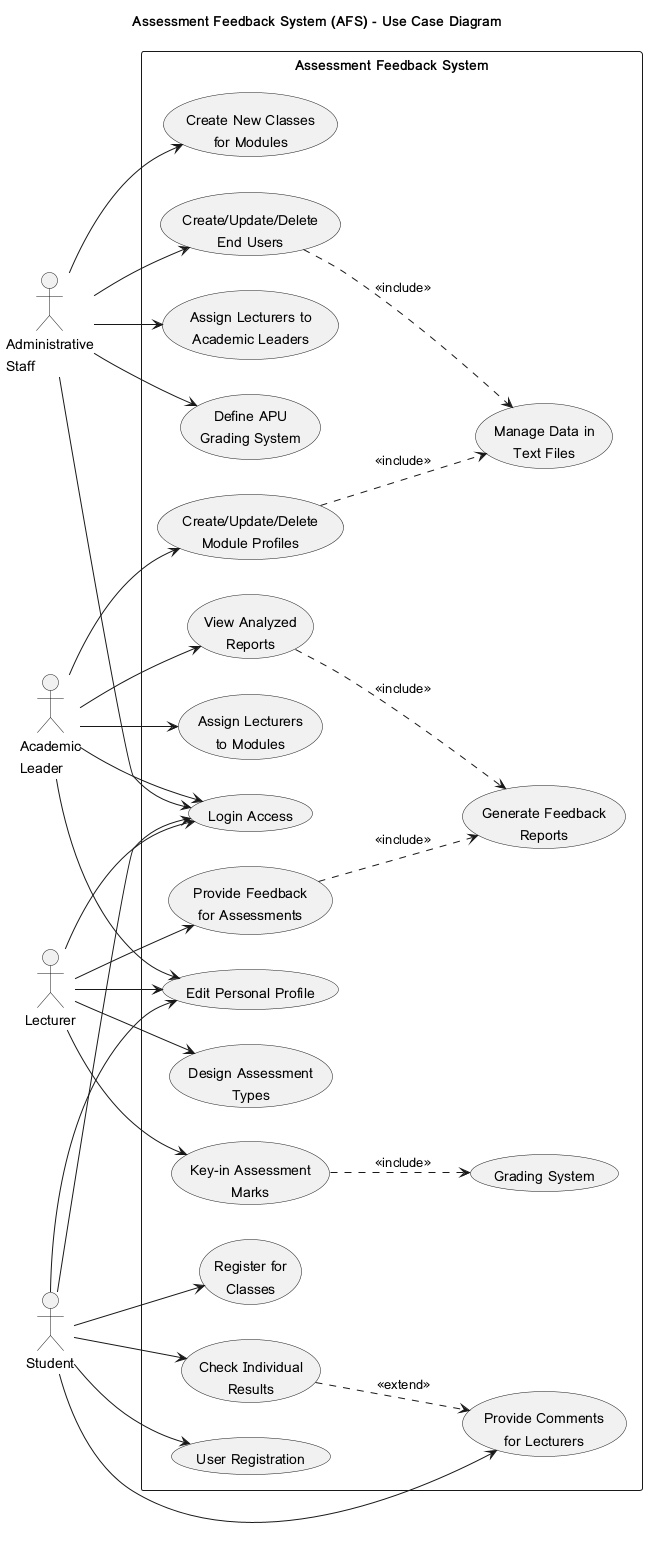

The diagram above was rendered by PlantUML. Its source (embedded in the PNG):
@startuml AFS_UseCase_Diagram

title Assessment Feedback System (AFS) - Use Case Diagram

left to right direction
skinparam packageStyle rectangle

actor "Administrative\nStaff" as Admin
actor "Academic\nLeader" as Leader
actor "Lecturer" as Lecturer
actor "Student" as Student

rectangle "Assessment Feedback System" {
  
  ' Common use cases
  usecase "Login Access" as UC1
  usecase "User Registration" as UC2
  usecase "Edit Personal Profile" as UC3
  
  ' Admin Staff use cases
  usecase "Create/Update/Delete\nEnd Users" as UC4
  usecase "Assign Lecturers to\nAcademic Leaders" as UC5
  usecase "Define APU\nGrading System" as UC6
  usecase "Create New Classes\nfor Modules" as UC7
  
  ' Academic Leader use cases
  usecase "Create/Update/Delete\nModule Profiles" as UC8
  usecase "Assign Lecturers\nto Modules" as UC9
  usecase "View Analyzed\nReports" as UC10
  
  ' Lecturer use cases
  usecase "Design Assessment\nTypes" as UC11
  usecase "Key-in Assessment\nMarks" as UC12
  usecase "Provide Feedback\nfor Assessments" as UC13
  
  ' Student use cases
  usecase "Register for\nClasses" as UC14
  usecase "Check Individual\nResults" as UC15
  usecase "Provide Comments\nfor Lecturers" as UC16
  
  ' System use cases
  usecase "Grading System" as UC17
  usecase "Generate Feedback\nReports" as UC18
  usecase "Manage Data in\nText Files" as UC19
  
}

' Admin Staff associations
Admin --> UC1
Admin --> UC4
Admin --> UC5
Admin --> UC6
Admin --> UC7

' Academic Leader associations
Leader --> UC1
Leader --> UC3
Leader --> UC8
Leader --> UC9
Leader --> UC10

' Lecturer associations
Lecturer --> UC1
Lecturer --> UC3
Lecturer --> UC11
Lecturer --> UC12
Lecturer --> UC13

' Student associations
Student --> UC1
Student --> UC2
Student --> UC3
Student --> UC14
Student --> UC15
Student --> UC16

' Include relationships
UC4 ..> UC19 : <<include>>
UC8 ..> UC19 : <<include>>
UC12 ..> UC17 : <<include>>
UC13 ..> UC18 : <<include>>
UC10 ..> UC18 : <<include>>

' Extend relationships
UC15 ..> UC16 : <<extend>>

@enduml